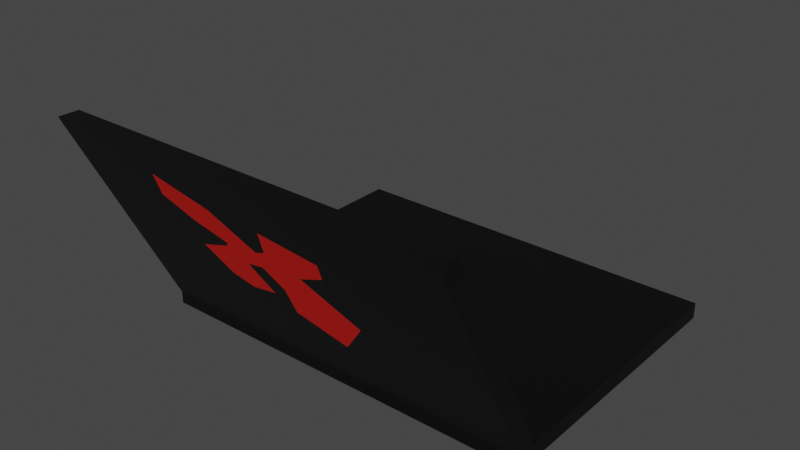 # Source: Computer01.blend  (saved by Blender 2.93.21; exported with 4.5.12 LTS)
import bpy
from mathutils import Matrix  # noqa: F401  (used for matrix-valued properties, if any)

bpy.ops.wm.read_factory_settings(use_empty=True)
scene = bpy.context.scene
scene.name = 'Scene'

# ---- collections
col_collection = bpy.data.collections.new('Collection'); scene.collection.children.link(col_collection)

# ---- materials (node trees are filled in below, after node groups)
mat_material_001 = bpy.data.materials.new('Material.001')
mat_material_001.use_transparent_shadow = False
mat_material_002 = bpy.data.materials.new('Material.002')
mat_material_002.use_transparent_shadow = False
mat_material_003 = bpy.data.materials.new('Material.003')
mat_material_003.use_transparent_shadow = False

# ---- material node trees
mat_material_001.use_nodes = True; mat_material_001.node_tree.nodes.clear()
_N = mat_material_001.node_tree.nodes; _L = mat_material_001.node_tree.links
n0 = _N.new('ShaderNodeBsdfPrincipled'); n0.name = 'Principled BSDF'; n0.location = (10, 300)
n0.distribution = 'GGX'
n0.subsurface_method = 'BURLEY'
n0.inputs[0].default_value = (0.0, 0.0, 0.0, 1.0)
n0.inputs[3].default_value = 1.45
n0.inputs[27].default_value = (0.0, 0.0, 0.0, 1.0)
n0.inputs[28].default_value = 1.0
n1 = _N.new('ShaderNodeOutputMaterial'); n1.name = 'Material Output'; n1.location = (300, 300)
_L.new(n0.outputs[0], n1.inputs[0])
n1.is_active_output = True
mat_material_002.use_nodes = True; mat_material_002.node_tree.nodes.clear()
_N = mat_material_002.node_tree.nodes; _L = mat_material_002.node_tree.links
n0 = _N.new('ShaderNodeBsdfPrincipled'); n0.name = 'Principled BSDF'; n0.location = (10, 300)
n0.distribution = 'GGX'
n0.subsurface_method = 'BURLEY'
n0.inputs[0].default_value = (0.0, 0.5493, 0.8, 1.0)
n0.inputs[3].default_value = 1.45
n0.inputs[27].default_value = (0.0, 0.0, 0.0, 1.0)
n0.inputs[28].default_value = 1.0
n1 = _N.new('ShaderNodeOutputMaterial'); n1.name = 'Material Output'; n1.location = (300, 300)
_L.new(n0.outputs[0], n1.inputs[0])
n1.is_active_output = True
mat_material_003.use_nodes = True; mat_material_003.node_tree.nodes.clear()
_N = mat_material_003.node_tree.nodes; _L = mat_material_003.node_tree.links
n0 = _N.new('ShaderNodeBsdfPrincipled'); n0.name = 'Principled BSDF'; n0.location = (10, 300)
n0.distribution = 'GGX'
n0.subsurface_method = 'BURLEY'
n0.inputs[0].default_value = (0.8, 0.005746, 0.0, 1.0)
n0.inputs[3].default_value = 1.45
n0.inputs[27].default_value = (0.0, 0.0, 0.0, 1.0)
n0.inputs[28].default_value = 1.0
n1 = _N.new('ShaderNodeOutputMaterial'); n1.name = 'Material Output'; n1.location = (300, 300)
_L.new(n0.outputs[0], n1.inputs[0])
n1.is_active_output = True

# ---- world
world_world = bpy.data.worlds.new('World'); scene.world = world_world
world_world.use_nodes = True; world_world.node_tree.nodes.clear()
_N = world_world.node_tree.nodes; _L = world_world.node_tree.links
n0 = _N.new('ShaderNodeOutputWorld'); n0.name = 'World Output'; n0.location = (300, 300)
n1 = _N.new('ShaderNodeBackground'); n1.name = 'Background'; n1.location = (10, 300)
n1.inputs[0].default_value = (0.05088, 0.05088, 0.05088, 1.0)
_L.new(n1.outputs[0], n0.inputs[0])
n0.is_active_output = True
world_world.color = (0.05088, 0.05088, 0.05088)
world_world.use_sun_shadow = False
world_world.sun_shadow_jitter_overblur = 0.0

# ---- meshes
me_cube_001 = bpy.data.meshes.new('Cube.001')
me_cube_001.from_pydata([(-1.0, -0.4792, -0.8881), (-1.0, -0.4792, -0.8273), (-1.0, 1.0, -0.8881), (-1.0, 1.0, -0.8273), (1.0, -0.4792, -0.8881), (1.0, -0.4792, -0.8273), (1.0, 1.0, -0.8881), (1.0, 1.0, -0.8273), (-1.0, -0.3756, -0.8881), (-1.0, -0.3756, -0.8273), (1.0, -0.3756, -0.8881), (1.0, -0.3756, -0.8273), (1.0, -0.9138, 0.2556), (1.0, -1.017, 0.2556), (-1.0, -1.017, 0.2556), (-1.0, -0.9138, 0.2556), (-0.9174, -0.3978, -0.7826), (0.9174, -0.3978, -0.7826), (-0.9174, -0.8916, 0.2109), (0.9174, -0.8916, 0.2109), (-0.9174, -0.4275, -0.7973), (0.9174, -0.4275, -0.7973), (-0.9174, -0.9212, 0.1962), (0.9174, -0.9212, 0.1962), (-1.0, -0.3756, -0.8056), (-1.0, 1.0, -0.8056), (1.0, 1.0, -0.8056), (1.0, -0.3756, -0.8056), (-0.2562, -0.7985, -0.1848), (-0.4369, -0.7651, -0.252), (-0.3478, -0.6995, -0.3841), (-0.2462, -0.6786, -0.4262), (-0.09999, -0.6936, -0.396), (-0.1729, -0.7655, -0.2513), (-0.07843, -0.7752, -0.2318), (-0.009462, -0.7244, -0.334), (-0.01691, -0.6533, -0.4769), (0.2178, -0.6058, -0.5726), (0.3787, -0.7013, -0.3805), (0.1515, -0.795, -0.1919), (0.3033, -0.8279, -0.1257), (0.3218, -0.8707, -0.03964), (0.03589, -0.8945, 0.008381), (-0.001158, -0.8329, -0.1157), (-0.06414, -0.8202, -0.1411), (-0.2338, -0.9021, 0.02362), (-0.4949, -0.9503, 0.1206), (-0.5227, -0.8909, 0.001047), (-0.3912, -0.8434, -0.09458), (-0.2391, -0.8107, -0.1604)], [], [(8, 9, 3, 2), (2, 3, 7, 6), (10, 11, 5, 4), (4, 5, 1, 0), (8, 10, 4, 0), (5, 11, 12, 13), (11, 7, 26, 27), (2, 6, 10, 8), (6, 7, 11, 10), (0, 1, 9, 8), (12, 15, 14, 13), (9, 1, 14, 15), (1, 5, 38, 37, 36, 35, 34, 33, 32, 31, 30, 29, 28, 49, 48, 47, 14), (15, 12, 19, 18), (19, 17, 21, 23), (12, 11, 17, 19), (11, 9, 16, 17), (9, 15, 18, 16), (21, 20, 22, 23), (17, 16, 20, 21), (16, 18, 22, 20), (18, 19, 23, 22), (26, 25, 24, 27), (3, 9, 24, 25), (7, 3, 25, 26), (9, 11, 27, 24), (14, 47, 46, 45, 44, 43, 42, 41, 40, 39, 38, 5, 13), (39, 40, 41, 42, 43, 44, 45, 46, 47, 48, 49, 28, 29, 30, 31, 32, 33, 34, 35, 36, 37, 38)])
me_cube_001.polygons.foreach_set('material_index', [0, 0, 0, 0, 0, 0, 0, 0, 0, 0, 0, 0, 0, 0, 0, 0, 0, 0, 1, 0, 0, 0, 0, 0, 0, 0, 0, 2])
_uv = me_cube_001.uv_layers.new(name='UVMap')
_uv.uv.foreach_set('vector', [0.375, 0.01751, 0.625, 0.01751, 0.625, 0.25, 0.375, 0.25, 0.375, 0.25, 0.625, 0.25, 0.625, 0.5, 0.375, 0.5, 0.375, 0.7325, 0.625, 0.7325, 0.625, 0.75, 0.375, 0.75, 0.375, 0.75, 0.625, 0.75, 0.625, 1.0, 0.375, 1.0, 0.125, 0.7325, 0.375, 0.7325, 0.375, 0.75, 0.125, 0.75, 0.625, 0.75, 0.625, 0.7325, 0.625, 0.7325, 0.625, 0.75, 0.625, 0.7325, 0.625, 0.5, 0.625, 0.5, 0.625, 0.7325, 0.125, 0.5, 0.375, 0.5, 0.375, 0.7325, 0.125, 0.7325, 0.375, 0.5, 0.625, 0.5, 0.625, 0.7325, 0.375, 0.7325, 0.375, 0.0, 0.625, 0.0, 0.625, 0.01751, 0.375, 0.01751, 0.625, 0.7325, 0.875, 0.7325, 0.875, 0.75, 0.625, 0.75, 0.625, 0.01751, 0.625, 0.0, 0.625, 0.0, 0.625, 0.01751, 0.625, 1.0, 0.625, 0.75, 0.625, 0.8277, 0.625, 0.8478, 0.625, 0.8771, 0.625, 0.8762, 0.625, 0.8848, 0.625, 0.8966, 0.625, 0.8875, 0.625, 0.9058, 0.625, 0.9185, 0.625, 0.9296, 0.625, 0.907, 0.625, 0.9049, 0.625, 0.9239, 0.625, 0.9403, 0.625, 1.0, 0.875, 0.7325, 0.625, 0.7325, 0.625, 0.7325, 0.875, 0.7325, 0.625, 0.7325, 0.625, 0.7325, 0.625, 0.7325, 0.625, 0.7325, 0.625, 0.7325, 0.625, 0.7325, 0.625, 0.7325, 0.625, 0.7325, 0.625, 0.7325, 0.875, 0.7325, 0.875, 0.7325, 0.625, 0.7325, 0.625, 0.01751, 0.625, 0.01751, 0.625, 0.01751, 0.625, 0.01751, 0.625, 0.7325, 0.875, 0.7325, 0.875, 0.7325, 0.625, 0.7325, 0.625, 0.7325, 0.875, 0.7325, 0.875, 0.7325, 0.625, 0.7325, 0.625, 0.01751, 0.625, 0.01751, 0.625, 0.01751, 0.625, 0.01751, 0.875, 0.7325, 0.625, 0.7325, 0.625, 0.7325, 0.875, 0.7325, 0.625, 0.5, 0.875, 0.5, 0.875, 0.7325, 0.625, 0.7325, 0.625, 0.25, 0.625, 0.01751, 0.625, 0.01751, 0.625, 0.25, 0.625, 0.5, 0.625, 0.25, 0.625, 0.25, 0.625, 0.5, 0.875, 0.7325, 0.625, 0.7325, 0.625, 0.7325, 0.875, 0.7325, 0.625, 1.0, 0.625, 0.9403, 0.625, 0.9369, 0.625, 0.9042, 0.625, 0.883, 0.625, 0.8751, 0.625, 0.8705, 0.625, 0.8348, 0.625, 0.8371, 0.625, 0.8561, 0.625, 0.8277, 0.625, 0.75, 0.625, 0.75, 0.625, 0.8561, 0.625, 0.8371, 0.625, 0.8348, 0.625, 0.8705, 0.625, 0.8751, 0.625, 0.883, 0.625, 0.9042, 0.625, 0.9369, 0.625, 0.9403, 0.625, 0.9239, 0.625, 0.9049, 0.625, 0.907, 0.625, 0.9296, 0.625, 0.9185, 0.625, 0.9058, 0.625, 0.8875, 0.625, 0.8966, 0.625, 0.8848, 0.625, 0.8762, 0.625, 0.8771, 0.625, 0.8478, 0.625, 0.8277])
me_cube_001.materials.append(mat_material_001)
me_cube_001.materials.append(mat_material_002)
me_cube_001.materials.append(mat_material_003)
me_cube_001.use_remesh_fix_poles = True
me_cube_001.use_remesh_preserve_attributes = False
me_cube_001.update()

# ---- objects
ob_cube = bpy.data.objects.new('Cube', me_cube_001)

# ---- transforms, parenting, visibility, modifiers, constraints
ob_cube.location = (0.0, 0.0, 0.0)

# ---- collection membership
col_collection.objects.link(ob_cube)

# ---- scene / render settings (as saved in the file)
scene.frame_start = 1; scene.frame_end = 250; scene.frame_set(1)
scene.render.engine = 'BLENDER_EEVEE_NEXT'
scene.cycles.use_denoising = False
scene.cycles.samples = 128
scene.cycles.sampling_pattern = 'TABULATED_SOBOL'
scene.cycles.use_adaptive_sampling = False
scene.cycles.use_light_tree = False
scene.view_settings.view_transform = 'Filmic'
bpy.context.view_layer.update()

# ---- added for rendering (the .blend has no active camera and no usable light): camera, sun
cam_auto = bpy.data.cameras.new('AutoCamera')
cam_auto.lens = 50.0
cam_auto.sensor_width = 36.0
cam_auto.clip_end = 1000.0
ob_auto_camera = bpy.data.objects.new('AutoCamera', cam_auto)
scene.collection.objects.link(ob_auto_camera)
ob_auto_camera.location = (2.83335, -3.40873, 1.95047)
ob_auto_camera.rotation_euler = (1.09748, -7.21219e-08, 0.694738)
scene.camera = ob_auto_camera
light_auto_sun = bpy.data.lights.new('AutoSun', 'SUN')
light_auto_sun.energy = 3.0
light_auto_sun.angle = 0.0523599
ob_auto_sun = bpy.data.objects.new('AutoSun', light_auto_sun)
scene.collection.objects.link(ob_auto_sun)
ob_auto_sun.rotation_euler = (0.872665, 0.174533, 0.523599)
bpy.context.view_layer.update()
